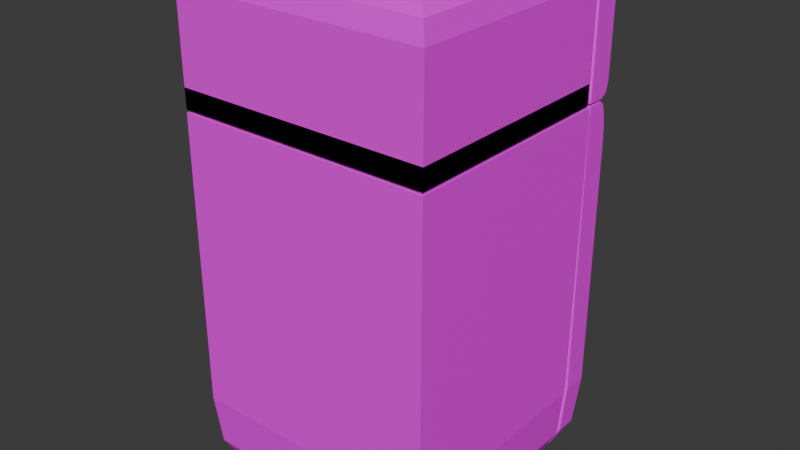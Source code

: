 # Source: PSX_Fridge.blend  (saved by Blender 4.5.88; exported with 4.5.12 LTS)
import bpy
from mathutils import Matrix  # noqa: F401  (used for matrix-valued properties, if any)

bpy.ops.wm.read_factory_settings(use_empty=True)
scene = bpy.context.scene
scene.name = 'Main'

# ---- collections
col_collection = bpy.data.collections.new('Collection'); scene.collection.children.link(col_collection)
col_top = bpy.data.collections.new('Top'); col_collection.children.link(col_top)
col_bottom = bpy.data.collections.new('Bottom'); col_collection.children.link(col_bottom)

# ---- images (referenced by path relative to the original .blend; pixels are not part of the script)
import os
ASSET_DIR = os.environ.get("B2B_ASSET_DIR", "")  # directory of the original .blend (textures are referenced by path, not embedded)
HERE = os.path.dirname(os.path.abspath(__file__))  # packed textures are extracted next to this script under _unpacked/

def load_image(name, relpath, width, height, colorspace="sRGB"):
    """Load a texture the original file referenced (path relative to the .blend, or extracted next to this script)."""
    p = next((c for c in (os.path.join(HERE, relpath), os.path.join(ASSET_DIR, relpath)) if relpath and os.path.exists(c)), "")
    if p:
        img = bpy.data.images.load(p, check_existing=True)
        img.name = name
    else:  # same state as the original file: an image datablock whose file is absent (Cycles renders it pink)
        img = bpy.data.images.new(name, width, height)
        img.source = "FILE"
        img.filepath = "//" + (relpath or name)
    img.colorspace_settings.name = colorspace
    return img
img_top_door_mat = load_image('Top_Door_Mat', 'mat/Top_Door_Mat.png', 1024, 1024, 'sRGB')
img_top_compartment_mat = load_image('Top_Compartment_Mat', 'mat/Top_Compartment_Mat.png', 1024, 1024, 'sRGB')
img_bottom_door_mat = load_image('Bottom_Door_Mat', 'mat/Bottom_Door_Mat.png', 1024, 1024, 'sRGB')
img_bottom_compartment_mat = load_image('Bottom_Compartment_Mat', 'mat/Bottom_Compartment_Mat.png', 1024, 1024, 'sRGB')

# ---- materials (node trees are filled in below, after node groups)
mat_top_door_mat = bpy.data.materials.new('Top_Door_Mat')
mat_top_compartment_mat = bpy.data.materials.new('Top_Compartment_Mat')
mat_bottom_door_mat = bpy.data.materials.new('Bottom_Door_Mat')
mat_bottom_compartment_mat = bpy.data.materials.new('Bottom_Compartment_Mat')

# ---- material node trees
mat_top_door_mat.use_nodes = True; mat_top_door_mat.node_tree.nodes.clear()
_N = mat_top_door_mat.node_tree.nodes; _L = mat_top_door_mat.node_tree.links
n0 = _N.new('ShaderNodeBsdfPrincipled'); n0.name = 'Principled BSDF'; n0.location = (-200, 100)
n1 = _N.new('ShaderNodeOutputMaterial'); n1.name = 'Material Output'; n1.location = (200, 100)
n2 = _N.new('ShaderNodeTexImage'); n2.name = 'Image Texture'; n2.location = (-490, 80)
n2.image = img_top_door_mat
_L.new(n0.outputs[0], n1.inputs[0])
_L.new(n2.outputs[0], n0.inputs[0])
n1.is_active_output = True
mat_top_compartment_mat.use_nodes = True; mat_top_compartment_mat.node_tree.nodes.clear()
_N = mat_top_compartment_mat.node_tree.nodes; _L = mat_top_compartment_mat.node_tree.links
n0 = _N.new('ShaderNodeBsdfPrincipled'); n0.name = 'Principled BSDF'; n0.location = (-200, 100)
n1 = _N.new('ShaderNodeOutputMaterial'); n1.name = 'Material Output'; n1.location = (200, 100)
n2 = _N.new('ShaderNodeTexImage'); n2.name = 'Image Texture'; n2.location = (-490, 80)
n2.image = img_top_compartment_mat
_L.new(n0.outputs[0], n1.inputs[0])
_L.new(n2.outputs[0], n0.inputs[0])
n1.is_active_output = True
mat_bottom_door_mat.use_nodes = True; mat_bottom_door_mat.node_tree.nodes.clear()
_N = mat_bottom_door_mat.node_tree.nodes; _L = mat_bottom_door_mat.node_tree.links
n0 = _N.new('ShaderNodeBsdfPrincipled'); n0.name = 'Principled BSDF'; n0.location = (-200, 100)
n1 = _N.new('ShaderNodeOutputMaterial'); n1.name = 'Material Output'; n1.location = (200, 100)
n2 = _N.new('ShaderNodeTexImage'); n2.name = 'Image Texture'; n2.location = (-490, 80)
n2.image = img_bottom_door_mat
_L.new(n0.outputs[0], n1.inputs[0])
_L.new(n2.outputs[0], n0.inputs[0])
n1.is_active_output = True
mat_bottom_compartment_mat.use_nodes = True; mat_bottom_compartment_mat.node_tree.nodes.clear()
_N = mat_bottom_compartment_mat.node_tree.nodes; _L = mat_bottom_compartment_mat.node_tree.links
n0 = _N.new('ShaderNodeBsdfPrincipled'); n0.name = 'Principled BSDF'; n0.location = (-200, 100)
n1 = _N.new('ShaderNodeOutputMaterial'); n1.name = 'Material Output'; n1.location = (200, 100)
n2 = _N.new('ShaderNodeTexImage'); n2.name = 'Image Texture'; n2.location = (-490, 80)
n2.image = img_bottom_compartment_mat
_L.new(n0.outputs[0], n1.inputs[0])
_L.new(n2.outputs[0], n0.inputs[0])
n1.is_active_output = True

# ---- world
world_world = bpy.data.worlds.new('World'); scene.world = world_world
world_world.use_nodes = True; world_world.node_tree.nodes.clear()
_N = world_world.node_tree.nodes; _L = world_world.node_tree.links
n0 = _N.new('ShaderNodeOutputWorld'); n0.name = 'World Output'; n0.location = (200, 100)
n1 = _N.new('ShaderNodeBackground'); n1.name = 'Background'; n1.location = (-200, 100)
n1.inputs[0].default_value = (0.05088, 0.05088, 0.05088, 1.0)
_L.new(n1.outputs[0], n0.inputs[0])
n0.is_active_output = True
world_world.color = (0.05088, 0.05088, 0.05088)
world_world.sun_shadow_jitter_overblur = 0.0

# ---- meshes
me_cube = bpy.data.meshes.new('Cube')
me_cube.from_pydata([(-0.8733, 0.8733, 1.0), (-1.0, 1.0, 0.8733), (-0.9629, 0.9629, 0.9629), (0.8733, 0.8733, 1.0), (1.0, 1.0, 0.8733), (0.9629, 0.9629, 0.9629), (-1.0, 1.0, 0.4293), (-1.0, 0.933, 0.3623), (-1.0, 0.9804, 0.3819), (1.0, 0.933, 0.3623), (1.0, 1.0, 0.4293), (1.0, 0.9804, 0.3819), (1.0, 0.793, 0.3623), (0.8733, 0.7937, 1.0), (0.9629, 0.7937, 0.9629), (1.0, 0.7936, 0.8733), (-0.8733, 0.7952, 1.0), (-1.0, 0.7953, 0.8733), (-0.9629, 0.7953, 0.9629), (-1.0, 0.7957, 0.3623)], [], [(0, 3, 5, 2), (2, 5, 4, 1), (3, 13, 14, 5), (5, 14, 15, 4), (3, 0, 16, 13), (6, 10, 11, 8), (8, 11, 9, 7), (6, 1, 4, 10), (9, 11, 10, 4, 15, 12), (18, 16, 0, 2), (17, 18, 2, 1), (19, 17, 1, 6, 8, 7), (12, 19, 7, 9), (15, 14, 13, 16, 18, 17, 19, 12)])
_uv = me_cube.uv_layers.new(name='UVMap')
_uv.uv.foreach_set('vector', [0.8592, 0.5158, 0.6408, 0.5158, 0.6261, 0.5011, 0.8727, 0.5023, 0.625, 0.25, 0.6261, 0.5011, 0.6092, 0.5, 0.6092, 0.25, 0.6408, 0.5158, 0.6408, 0.5258, 0.6261, 0.5229, 0.6261, 0.5011, 0.6261, 0.5011, 0.6261, 0.5229, 0.6092, 0.5258, 0.6092, 0.5, 0.6408, 0.5158, 0.8592, 0.5158, 0.8592, 0.5256, 0.6408, 0.5258, 0.5537, 0.25, 0.5537, 0.5, 0.5473, 0.502, 0.5473, 0.248, 0.5473, 0.248, 0.5473, 0.502, 0.5453, 0.5084, 0.5453, 0.2416, 0.5537, 0.25, 0.6092, 0.25, 0.6092, 0.5, 0.5537, 0.5, 0.5453, 0.5084, 0.5473, 0.502, 0.5537, 0.5, 0.6092, 0.5, 0.6092, 0.5258, 0.5453, 0.5259, 0.8727, 0.5237, 0.8592, 0.5256, 0.8592, 0.5158, 0.8727, 0.5023, 0.6092, 0.2244, 0.625, 0.2286, 0.625, 0.25, 0.6092, 0.25, 0.5453, 0.2245, 0.6092, 0.2244, 0.6092, 0.25, 0.5537, 0.25, 0.5473, 0.248, 0.5453, 0.2416, 0.5453, 0.5259, 0.5453, 0.2245, 0.5453, 0.2416, 0.5453, 0.5084, 0.6092, 0.5258, 0.6261, 0.5229, 0.6408, 0.5258, 0.8592, 0.5256, 0.625, 0.2286, 0.6092, 0.2244, 0.5453, 0.2245, 0.5453, 0.5259])
me_cube.materials.append(mat_top_door_mat)
me_cube.update()
me_cube_002 = bpy.data.meshes.new('Cube.002')
me_cube_002.from_pydata([(-1.0, -1.0, 0.3623), (1.0, -1.0, 0.3623), (-0.8733, -0.8733, 1.0), (-1.0, -1.0, 0.8733), (-0.9629, -0.9629, 0.9629), (0.8733, -0.8733, 1.0), (1.0, -1.0, 0.8733), (0.9629, -0.9629, 0.9629), (0.9563, 0.7931, 0.4059), (1.0, 0.7493, 0.3623), (0.9872, 0.7802, 0.3751), (0.8646, 0.7938, 0.9563), (0.8733, 0.7501, 1.0), (0.8708, 0.781, 0.9872), (0.9295, 0.7936, 0.9295), (0.9629, 0.75, 0.9629), (0.9531, 0.7809, 0.9531), (0.9563, 0.7936, 0.8646), (1.0, 0.7499, 0.8733), (0.9872, 0.7808, 0.8708), (-0.8646, 0.7952, 0.9563), (-0.8733, 0.7516, 1.0), (-0.8708, 0.7824, 0.9872), (-0.9563, 0.7953, 0.8646), (-1.0, 0.7516, 0.8733), (-0.9872, 0.7825, 0.8708), (-0.9295, 0.7952, 0.9295), (-0.9629, 0.7516, 0.9629), (-0.9531, 0.7825, 0.9531), (-0.9563, 0.7956, 0.4059), (-1.0, 0.752, 0.3623), (-0.9872, 0.7828, 0.3751), (1.0, -1.0, 0.4567), (-1.0, -1.0, 0.4567), (1.0, 0.7493, 0.4567), (-1.0, 0.752, 0.4567)], [], [(5, 2, 4, 7), (7, 4, 3, 6), (1, 6, 3, 0), (15, 18, 19, 16), (16, 19, 17, 14), (18, 9, 10, 19), (19, 10, 8, 17), (12, 15, 16, 13), (13, 16, 14, 11), (11, 20, 22, 13), (13, 22, 21, 12), (20, 26, 28, 22), (22, 28, 27, 21), (26, 23, 25, 28), (28, 25, 24, 27), (23, 29, 31, 25), (25, 31, 30, 24), (29, 8, 10, 31), (31, 10, 9, 30), (9, 18, 6, 1), (1, 0, 33, 32), (12, 21, 2, 5), (15, 12, 5, 7), (18, 15, 7, 6), (2, 21, 27, 4), (0, 3, 24, 30), (4, 27, 24, 3), (32, 33, 35, 34), (30, 9, 34, 35), (0, 30, 35, 33), (9, 1, 32, 34), (35, 34, 8, 29), (1, 9, 30, 0)])
_uv = me_cube_002.uv_layers.new(name='UVMap')
_uv.uv.foreach_set('vector', [0.6408, 0.7342, 0.8592, 0.7342, 0.8727, 0.7477, 0.6261, 0.7489, 0.6261, 0.7489, 0.625, 0.9954, 0.6092, 1.0, 0.6092, 0.75, 0.5453, 0.75, 0.6092, 0.75, 0.6092, 1.0, 0.5453, 1.0, 0.6261, 0.5285, 0.6092, 0.5313, 0.609, 0.5258, 0.6261, 0.523, 0.6261, 0.523, 0.609, 0.5258, 0.6114, 0.5225, 0.6235, 0.5217, 0.6092, 0.5313, 0.5453, 0.5313, 0.5456, 0.5243, 0.609, 0.5258, 0.609, 0.5258, 0.5456, 0.5243, 0.552, 0.5207, 0.6114, 0.5225, 0.6408, 0.5312, 0.6261, 0.5285, 0.6261, 0.523, 0.6411, 0.5258, 0.6411, 0.5258, 0.6261, 0.523, 0.6235, 0.5217, 0.6341, 0.5222, 0.6341, 0.5222, 0.7834, 0.441, 0.8587, 0.5254, 0.6411, 0.5258, 0.6411, 0.5258, 0.8587, 0.5254, 0.8592, 0.5311, 0.6408, 0.5312, 0.7834, 0.441, 0.6687, 0.2946, 0.6284, 0.2336, 0.8587, 0.5254, 0.8587, 0.5254, 0.8719, 0.5238, 0.8727, 0.5292, 0.8592, 0.5311, 0.6687, 0.2946, 0.6283, 0.2542, 0.609, 0.2244, 0.6284, 0.2336, 0.6284, 0.2336, 0.609, 0.2244, 0.6092, 0.219, 0.625, 0.2231, 0.6283, 0.2542, 0.5542, 0.2352, 0.5456, 0.226, 0.609, 0.2244, 0.609, 0.2244, 0.5456, 0.226, 0.5453, 0.219, 0.6092, 0.219, 0.5542, 0.2352, 0.552, 0.5207, 0.5456, 0.5243, 0.5456, 0.226, 0.5456, 0.226, 0.5456, 0.5243, 0.5453, 0.5313, 0.5453, 0.219, 0.5453, 0.5313, 0.6092, 0.5313, 0.6092, 0.75, 0.5453, 0.75, 0.5453, 0.75, 0.5453, 1.0, 0.5453, 1.0, 0.5453, 0.75, 0.6408, 0.5312, 0.8592, 0.5311, 0.8592, 0.7342, 0.6408, 0.7342, 0.6261, 0.5285, 0.6408, 0.5312, 0.6408, 0.7342, 0.6261, 0.7489, 0.6092, 0.5313, 0.6261, 0.5285, 0.6261, 0.7489, 0.6092, 0.75, 0.8592, 0.7342, 0.8592, 0.5311, 0.8727, 0.5292, 0.8727, 0.7477, 0.5453, 0.0, 0.6092, 0.0, 0.6092, 0.219, 0.5453, 0.219, 0.625, 0.004638, 0.625, 0.2231, 0.6092, 0.219, 0.6092, 0.0, 0.5453, 0.75, 0.5453, 0.0, 0.5453, 0.219, 0.5453, 0.5313, 0.5453, 0.219, 0.5453, 0.5313, 0.5453, 0.5313, 0.5453, 0.219, 0.5453, 0.0, 0.5453, 0.219, 0.5453, 0.219, 0.5453, 0.0, 0.5453, 0.5313, 0.5453, 0.75, 0.5453, 0.75, 0.5453, 0.5313, 0.5453, 0.219, 0.5453, 0.5313, 0.552, 0.5207, 0.5542, 0.2352, 0.0, 0.0, 0.0, 0.0, 0.0, 0.0, 0.0, 0.0])
me_cube_002.materials.append(mat_top_compartment_mat)
me_cube_002.update()
me_cube_001 = bpy.data.meshes.new('Cube.001')
me_cube_001.from_pydata([(-0.8733, -0.8733, 1.0), (-1.0, -1.0, 0.8733), (-0.9629, -0.9629, 0.9629), (0.8733, -0.8733, 1.0), (1.0, -1.0, 0.8733), (0.9629, -0.9629, 0.9629), (-1.0, -0.928, 0.3623), (-1.0, -1.0, 0.4343), (-1.0, -0.9555, 0.3678), (-1.0, -0.9789, 0.3834), (-1.0, -0.9945, 0.4067), (1.0, -1.0, 0.4343), (1.0, -0.928, 0.3623), (1.0, -0.9945, 0.4067), (1.0, -0.9789, 0.3834), (1.0, -0.9555, 0.3678), (1.0, -1.0, 0.5708), (-1.0, -1.0, 0.5708), (0.9629, -0.7956, 0.9629), (1.0, -0.7952, 0.8733), (1.0, -0.793, 0.3623), (0.8733, -0.7958, 1.0), (-1.0, -0.794, 0.8733), (-0.9629, -0.7937, 0.9629), (-1.0, -0.7958, 0.3623), (-0.8733, -0.7936, 1.0)], [], [(0, 25, 23, 2), (2, 23, 22, 1), (3, 0, 2, 5), (5, 2, 1, 4), (11, 7, 10, 13), (13, 10, 9, 14), (14, 9, 8, 15), (15, 8, 6, 12), (16, 4, 1, 17), (12, 6, 24, 20), (6, 8, 9, 10, 7, 17, 1, 22, 24), (11, 16, 17, 7), (20, 19, 4, 16, 11, 13, 14, 15, 12), (18, 21, 3, 5), (19, 18, 5, 4), (21, 25, 0, 3), (19, 20, 24, 22, 23, 25, 21, 18)])
_uv = me_cube_001.uv_layers.new(name='UVMap')
_uv.uv.foreach_set('vector', [0.8592, 0.7342, 0.8592, 0.7242, 0.8727, 0.7261, 0.8727, 0.7477, 0.625, 0.004638, 0.625, 0.02619, 0.6092, 0.02575, 0.6092, 0.0, 0.6408, 0.7342, 0.8592, 0.7342, 0.8727, 0.7477, 0.6261, 0.7489, 0.6261, 0.7489, 0.625, 0.9954, 0.6092, 1.0, 0.6092, 0.75, 0.5543, 0.75, 0.5543, 1.0, 0.5508, 1.0, 0.5508, 0.7494, 0.5508, 0.7494, 0.5508, 1.0, 0.5453, 1.0, 0.5477, 0.7476, 0.5477, 0.7476, 0.5478, 0.0025, 0.5459, 0.005559, 0.5459, 0.7444, 0.5459, 0.7444, 0.5459, 0.005559, 0.5453, 0.009005, 0.5453, 0.741, 0.5714, 0.75, 0.6092, 0.75, 0.6092, 1.0, 0.5714, 1.0, 0.5453, 0.741, 0.5453, 0.009005, 0.5453, 0.02553, 0.5453, 0.7241, 0.5453, 0.009005, 0.5459, 0.005559, 0.5478, 0.0025, 0.5508, 0.0006855, 0.5543, 0.0, 0.5714, 0.0, 0.6092, 0.0, 0.6092, 0.02575, 0.5453, 0.02553, 0.5543, 0.75, 0.5714, 0.75, 0.5714, 1.0, 0.5543, 1.0, 0.5453, 0.7241, 0.6092, 0.7244, 0.6092, 0.75, 0.5714, 0.75, 0.5543, 0.75, 0.5508, 0.7494, 0.5477, 0.7476, 0.5459, 0.7444, 0.5453, 0.741, 0.6261, 0.7274, 0.6408, 0.7245, 0.6408, 0.7342, 0.6261, 0.7489, 0.6092, 0.7244, 0.6261, 0.7274, 0.6261, 0.7489, 0.6092, 0.75, 0.6408, 0.7245, 0.8592, 0.7242, 0.8592, 0.7342, 0.6408, 0.7342, 0.6092, 0.7244, 0.5453, 0.7241, 0.5453, 0.02553, 0.6092, 0.02575, 0.8727, 0.7261, 0.8592, 0.7242, 0.6408, 0.7245, 0.6261, 0.7274])
me_cube_001.materials.append(mat_bottom_door_mat)
me_cube_001.update()
me_cube_003 = bpy.data.meshes.new('Cube.003')
me_cube_003.from_pydata([(-1.0, 1.0, 0.3623), (1.0, 1.0, 0.3623), (-0.8733, 0.8733, 1.0), (-1.0, 1.0, 0.8733), (-0.9629, 0.9629, 0.9629), (0.8733, 0.8733, 1.0), (1.0, 1.0, 0.8733), (0.9629, 0.9629, 0.9629), (1.0, -0.7594, 0.3623), (1.0, -0.7886, 0.3791), (1.0, -0.7762, 0.3668), (-1.0, -0.7622, 0.3623), (-1.0, -0.779, 0.3668), (-1.0, -0.7912, 0.3791), (0.8896, -0.7954, 0.918), (0.9629, -0.7434, 0.9629), (0.9512, -0.7803, 0.9512), (0.8957, -0.7784, 0.8556), (1.0, -0.743, 0.8733), (0.9847, -0.7799, 0.8703), (0.8318, -0.7953, 0.96), (0.8733, -0.7435, 1.0), (0.8703, -0.7804, 0.9847), (-0.8957, -0.7773, 0.8556), (-1.0, -0.7418, 0.8733), (-0.9847, -0.7787, 0.8703), (-0.8896, -0.7939, 0.918), (-0.9629, -0.7415, 0.9629), (-0.9512, -0.7784, 0.9512), (-0.8318, -0.794, 0.96), (-0.8733, -0.7413, 1.0), (-0.8703, -0.7784, 0.9847), (1.0, -0.7886, 0.3791), (0.8957, -0.7765, 0.3993), (0.9847, -0.7918, 0.3909), (-0.8957, -0.7788, 0.3993), (-1.0, -0.7912, 0.3791), (-0.9847, -0.7944, 0.3909), (-0.9805, 0.9076, 0.3674), (0.9805, 0.9076, 0.3674), (0.9805, 0.9076, 0.8684), (-0.9805, 0.9076, 0.8684)], [], [(2, 5, 7, 4), (4, 7, 6, 3), (0, 3, 41, 38), (11, 8, 10, 12), (12, 10, 9, 13), (8, 11, 0, 1), (15, 21, 22, 16), (16, 22, 20, 14), (18, 15, 16, 19), (19, 16, 14, 17), (23, 26, 28, 25), (25, 28, 27, 24), (26, 29, 31, 28), (28, 31, 30, 27), (29, 20, 22, 31), (31, 22, 21, 30), (17, 33, 34, 19), (19, 34, 32, 18), (24, 36, 37, 25), (25, 37, 35, 23), (7, 15, 18, 6), (5, 21, 15, 7), (1, 6, 18, 32, 9, 10, 8), (5, 2, 30, 21), (11, 12, 13, 36, 24, 3, 0), (24, 27, 4, 3), (27, 30, 2, 4), (13, 9, 32, 34, 33, 35, 37, 36), (38, 41, 40, 39), (1, 0, 38, 39), (6, 1, 39, 40), (3, 6, 40, 41), (41, 38, 35, 23), (39, 38, 35, 33), (40, 39, 33, 17), (3, 0, 1, 6), (4, 29, 26, 23, 3), (20, 7, 6, 17, 14), (7, 20, 29, 4), (17, 6, 3, 23), (29, 20, 14, 17, 23, 26)])
_uv = me_cube_003.uv_layers.new(name='UVMap')
_uv.uv.foreach_set('vector', [0.8592, 0.5158, 0.6408, 0.5158, 0.6261, 0.5011, 0.8727, 0.5023, 0.625, 0.25, 0.6261, 0.5011, 0.6092, 0.5, 0.6092, 0.25, 0.5453, 0.25, 0.6092, 0.25, 0.6092, 0.25, 0.5453, 0.25, 0.5453, 0.02972, 0.5453, 0.7199, 0.5458, 0.722, 0.5458, 0.02763, 0.5458, 0.02763, 0.5458, 0.722, 0.5474, 0.7236, 0.5474, 0.02606, 0.5453, 0.7199, 0.5453, 0.02972, 0.5453, 0.25, 0.5453, 0.5, 0.6261, 0.7206, 0.6408, 0.7179, 0.6412, 0.7245, 0.626, 0.7272, 0.626, 0.7272, 0.6412, 0.7245, 0.6329, 0.7168, 0.6231, 0.7191, 0.6092, 0.7179, 0.6261, 0.7206, 0.626, 0.7272, 0.6089, 0.7244, 0.6089, 0.7244, 0.626, 0.7272, 0.6231, 0.7191, 0.612, 0.7176, 0.6796, 0.241, 0.7914, 0.5361, 0.8668, 0.7119, 0.6096, 0.02759, 0.6096, 0.02759, 0.624, 0.02617, 0.625, 0.03285, 0.6092, 0.03228, 0.7914, 0.5361, 0.8185, 0.6292, 0.8588, 0.7242, 0.8668, 0.7119, 0.8668, 0.7119, 0.8588, 0.7242, 0.8592, 0.7177, 0.8727, 0.7195, 0.8185, 0.6292, 0.6329, 0.7168, 0.6412, 0.7245, 0.8588, 0.7242, 0.8588, 0.7242, 0.6412, 0.7245, 0.6408, 0.7179, 0.8592, 0.7177, 0.612, 0.7176, 0.5495, 0.7059, 0.5492, 0.7212, 0.6089, 0.7244, 0.6089, 0.7244, 0.5492, 0.7212, 0.5474, 0.7236, 0.6092, 0.7179, 0.6092, 0.03228, 0.5474, 0.02606, 0.5492, 0.02845, 0.6096, 0.02759, 0.6096, 0.02759, 0.5492, 0.02845, 0.5495, 0.04378, 0.6796, 0.241, 0.6261, 0.5011, 0.6261, 0.7206, 0.6092, 0.7179, 0.6092, 0.5, 0.6408, 0.5158, 0.6408, 0.7179, 0.6261, 0.7206, 0.6261, 0.5011, 0.5453, 0.5, 0.6092, 0.5, 0.6092, 0.7179, 0.5474, 0.7236, 0.5474, 0.7236, 0.5458, 0.722, 0.5453, 0.7199, 0.6408, 0.5158, 0.8592, 0.5158, 0.8592, 0.7177, 0.6408, 0.7179, 0.5453, 0.02972, 0.5458, 0.02763, 0.5474, 0.02606, 0.5474, 0.02606, 0.6092, 0.03228, 0.6092, 0.25, 0.5453, 0.25, 0.6092, 0.03228, 0.625, 0.03285, 0.625, 0.25, 0.6092, 0.25, 0.8727, 0.7195, 0.8592, 0.7177, 0.8592, 0.5158, 0.8727, 0.5023, 0.5474, 0.02606, 0.5474, 0.7236, 0.5474, 0.7236, 0.5492, 0.7212, 0.5495, 0.7059, 0.5495, 0.04378, 0.5492, 0.02845, 0.5474, 0.02606, 0.5453, 0.25, 0.6092, 0.25, 0.6092, 0.5, 0.5453, 0.5, 0.5453, 0.5, 0.5453, 0.25, 0.5453, 0.25, 0.5453, 0.5, 0.6092, 0.5, 0.5453, 0.5, 0.5453, 0.5, 0.6092, 0.5, 0.6092, 0.25, 0.6092, 0.5, 0.6092, 0.5, 0.6092, 0.25, 0.6092, 0.25, 0.5453, 0.25, 0.5495, 0.04378, 0.6796, 0.241, 0.5453, 0.5, 0.5453, 0.25, 0.5495, 0.04378, 0.5495, 0.7059, 0.6092, 0.5, 0.5453, 0.5, 0.5495, 0.7059, 0.612, 0.7176, 0.0, 0.0, 0.0, 0.0, 0.0, 0.0, 0.0, 0.0, 0.0, 0.0, 0.0, 0.0, 0.0, 0.0, 0.0, 0.0, 0.0, 0.0, 0.0, 0.0, 0.0, 0.0, 0.0, 0.0, 0.0, 0.0, 0.0, 0.0, 0.0, 0.0, 0.0, 0.0, 0.0, 0.0, 0.0, 0.0, 0.0, 0.0, 0.0, 0.0, 0.0, 0.0, 0.0, 0.0, 0.0, 0.0, 0.0, 0.0, 0.0, 0.0, 0.0, 0.0, 0.0, 0.0, 0.0, 0.0])
me_cube_003.materials.append(mat_bottom_compartment_mat)
me_cube_003.update()
me_plane = bpy.data.meshes.new('Plane')
me_plane.from_pydata([(-1.0, -1.0, 0.0), (1.0, -1.0, 0.0), (-1.0, 1.0, 0.0), (1.0, 1.0, 0.0), (-1.0, 1.0, -0.04592), (-1.0, -1.0, -0.04592), (1.0, -1.0, -0.04592), (1.0, 1.0, -0.04592)], [], [(0, 2, 3, 1), (5, 6, 7, 4), (1, 3, 7, 6), (2, 0, 5, 4), (3, 2, 4, 7), (0, 1, 6, 5)])
_uv = me_plane.uv_layers.new(name='UVMap')
_uv.uv.foreach_set('vector', [0.0, 0.0, 0.0, 1.0, 1.0, 1.0, 1.0, 0.0, 0.0, 0.0, 1.0, 0.0, 1.0, 1.0, 0.0, 1.0, 1.0, 0.0, 1.0, 1.0, 1.0, 1.0, 1.0, 0.0, 0.0, 1.0, 0.0, 0.0, 0.0, 0.0, 0.0, 1.0, 1.0, 1.0, 0.0, 1.0, 0.0, 1.0, 1.0, 1.0, 0.0, 0.0, 1.0, 0.0, 1.0, 0.0, 0.0, 0.0])
me_plane.update()
me_plane_004 = bpy.data.meshes.new('Plane.004')
me_plane_004.from_pydata([(-1.0, -1.0, 0.0), (1.0, -1.0, 0.0), (-1.0, 1.0, 0.0), (1.0, 1.0, 0.0), (-1.0, 1.0, -0.04592), (-1.0, -1.0, -0.04592), (1.0, -1.0, -0.04592), (1.0, 1.0, -0.04592)], [], [(0, 2, 3, 1), (5, 6, 7, 4), (1, 3, 7, 6), (2, 0, 5, 4), (3, 2, 4, 7), (0, 1, 6, 5)])
_uv = me_plane_004.uv_layers.new(name='UVMap')
_uv.uv.foreach_set('vector', [0.0, 0.0, 0.0, 1.0, 1.0, 1.0, 1.0, 0.0, 0.0, 0.0, 1.0, 0.0, 1.0, 1.0, 0.0, 1.0, 1.0, 0.0, 1.0, 1.0, 1.0, 1.0, 1.0, 0.0, 0.0, 1.0, 0.0, 0.0, 0.0, 0.0, 0.0, 1.0, 1.0, 1.0, 0.0, 1.0, 0.0, 1.0, 1.0, 1.0, 0.0, 0.0, 1.0, 0.0, 1.0, 0.0, 0.0, 0.0])
me_plane_004.update()

# ---- objects
ob_top_door = bpy.data.objects.new('Top_Door', me_cube)
ob_top_compartment = bpy.data.objects.new('Top_Compartment', me_cube_002)
ob_bottom_door = bpy.data.objects.new('Bottom_Door', me_cube_001)
ob_bottom_compartment = bpy.data.objects.new('Bottom_Compartment', me_cube_003)
ob_shelf1 = bpy.data.objects.new('Shelf1', me_plane)
ob_shelf2 = bpy.data.objects.new('Shelf2', me_plane_004)

# ---- transforms, parenting, visibility, modifiers, constraints
ob_top_door.location = (0.0, 0.0, 0.4314)
ob_top_door.scale = (3.27, 3.27, 5.357)
ob_top_compartment.location = (0.0, 0.0, 0.4314)
ob_top_compartment.scale = (3.27, 3.27, 5.357)
ob_bottom_door.location = (0.0, 0.0, 7.632)
ob_bottom_door.rotation_euler = (-3.142, -0.0, 0.0)
ob_bottom_door.scale = (3.27, 3.27, 14.71)
ob_bottom_compartment.location = (0.0, 0.0, 7.632)
ob_bottom_compartment.rotation_euler = (-3.142, -0.0, 0.0)
ob_bottom_compartment.scale = (3.27, 3.27, 14.71)
ob_shelf1.location = (0.01442, -0.6995, 0.0)
ob_shelf1.scale = (3.198, 2.366, 3.09)
ob_shelf2.location = (0.01442, -0.6995, -2.337)
ob_shelf2.scale = (3.198, 2.366, 3.09)

# ---- collection membership
col_top.objects.link(ob_top_door)
col_top.objects.link(ob_top_compartment)
col_bottom.objects.link(ob_bottom_door)
col_bottom.objects.link(ob_bottom_compartment)
col_bottom.objects.link(ob_shelf1)
col_bottom.objects.link(ob_shelf2)

# ---- scene / render settings (as saved in the file)
scene.frame_start = 1; scene.frame_end = 250; scene.frame_set(1)
scene.render.engine = 'BLENDER_EEVEE_NEXT'
bpy.context.view_layer.update()

# ---- added for rendering (the .blend has no active camera and no usable light): camera, sun
cam_auto = bpy.data.cameras.new('AutoCamera')
cam_auto.lens = 50.0
cam_auto.sensor_width = 36.0
cam_auto.clip_end = 1000.0
ob_auto_camera = bpy.data.objects.new('AutoCamera', cam_auto)
scene.collection.objects.link(ob_auto_camera)
ob_auto_camera.location = (14.6603, -17.5924, 11.0837)
ob_auto_camera.rotation_euler = (1.09748, -7.21219e-08, 0.694738)
scene.camera = ob_auto_camera
light_auto_sun = bpy.data.lights.new('AutoSun', 'SUN')
light_auto_sun.energy = 3.0
light_auto_sun.angle = 0.0523599
ob_auto_sun = bpy.data.objects.new('AutoSun', light_auto_sun)
scene.collection.objects.link(ob_auto_sun)
ob_auto_sun.rotation_euler = (0.872665, 0.174533, 0.523599)
bpy.context.view_layer.update()
